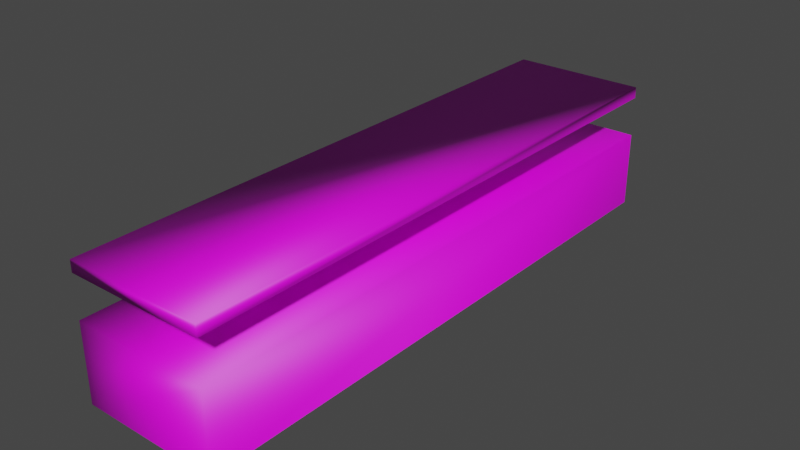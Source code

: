 # Source: ElectricalBox_1.blend  (saved by Blender 3.4.6; exported with 4.5.12 LTS)
import bpy
from mathutils import Matrix  # noqa: F401  (used for matrix-valued properties, if any)

bpy.ops.wm.read_factory_settings(use_empty=True)
scene = bpy.context.scene
scene.name = 'Scene'

# ---- collections
col_collection = bpy.data.collections.new('Collection'); scene.collection.children.link(col_collection)

# ---- images (referenced by path relative to the original .blend; pixels are not part of the script)
import os
ASSET_DIR = os.environ.get("B2B_ASSET_DIR", "")  # directory of the original .blend (textures are referenced by path, not embedded)
HERE = os.path.dirname(os.path.abspath(__file__))  # packed textures are extracted next to this script under _unpacked/

def load_image(name, relpath, width, height, colorspace="sRGB"):
    """Load a texture the original file referenced (path relative to the .blend, or extracted next to this script)."""
    p = next((c for c in (os.path.join(HERE, relpath), os.path.join(ASSET_DIR, relpath)) if relpath and os.path.exists(c)), "")
    if p:
        img = bpy.data.images.load(p, check_existing=True)
        img.name = name
    else:  # same state as the original file: an image datablock whose file is absent (Cycles renders it pink)
        img = bpy.data.images.new(name, width, height)
        img.source = "FILE"
        img.filepath = "//" + (relpath or name)
    img.colorspace_settings.name = colorspace
    return img
img_floor_base_color = load_image('Floor Base Color', 'Platform_Floor_Color.png', 1024, 1024, 'sRGB')
img_lightscolor = load_image('LightsColor', 'WallLights_T.png', 1024, 1024, 'sRGB')

# ---- materials (node trees are filled in below, after node groups)
mat_floor = bpy.data.materials.new('Floor')
mat_floor.use_transparent_shadow = False
mat_material_001 = bpy.data.materials.new('Material.001')
mat_material_001.use_transparent_shadow = False

# ---- material node trees
mat_floor.use_nodes = True; mat_floor.node_tree.nodes.clear()
_N = mat_floor.node_tree.nodes; _L = mat_floor.node_tree.links
n0 = _N.new('ShaderNodeBsdfPrincipled'); n0.name = 'Principled BSDF'; n0.location = (10, 300)
n0.distribution = 'GGX'
n0.subsurface_method = 'RANDOM_WALK_SKIN'
n0.inputs[3].default_value = 1.45
n0.inputs[27].default_value = (0.0, 0.0, 0.0, 1.0)
n0.inputs[28].default_value = 1.0
n1 = _N.new('ShaderNodeOutputMaterial'); n1.name = 'Material Output'; n1.location = (300, 300)
n2 = _N.new('ShaderNodeTexImage'); n2.name = 'Image Texture'; n2.location = (-280, 275)
n2.image = img_floor_base_color
_L.new(n0.outputs[0], n1.inputs[0])
_L.new(n2.outputs[0], n0.inputs[0])
n1.is_active_output = True
mat_material_001.use_nodes = True; mat_material_001.node_tree.nodes.clear()
_N = mat_material_001.node_tree.nodes; _L = mat_material_001.node_tree.links
n0 = _N.new('ShaderNodeBsdfPrincipled'); n0.name = 'Principled BSDF'; n0.location = (10, 300)
n0.distribution = 'GGX'
n0.subsurface_method = 'BURLEY'
n0.inputs[3].default_value = 1.45
n0.inputs[27].default_value = (0.0, 0.0, 0.0, 1.0)
n0.inputs[28].default_value = 1.0
n1 = _N.new('ShaderNodeOutputMaterial'); n1.name = 'Material Output'; n1.location = (300, 300)
n2 = _N.new('ShaderNodeTexImage'); n2.name = 'Image Texture'; n2.location = (-280, 280)
n2.image = img_lightscolor
_L.new(n0.outputs[0], n1.inputs[0])
_L.new(n2.outputs[0], n0.inputs[0])
n1.is_active_output = True

# ---- world
world_world = bpy.data.worlds.new('World'); scene.world = world_world
world_world.use_nodes = True; world_world.node_tree.nodes.clear()
_N = world_world.node_tree.nodes; _L = world_world.node_tree.links
n0 = _N.new('ShaderNodeOutputWorld'); n0.name = 'World Output'; n0.location = (300, 300)
n1 = _N.new('ShaderNodeBackground'); n1.name = 'Background'; n1.location = (10, 300)
n1.inputs[0].default_value = (0.05088, 0.05088, 0.05088, 1.0)
_L.new(n1.outputs[0], n0.inputs[0])
n0.is_active_output = True
world_world.color = (0.05088, 0.05088, 0.05088)
world_world.use_sun_shadow = False
world_world.sun_shadow_jitter_overblur = 0.0

# ---- meshes
me_ucx_1m_cube_005 = bpy.data.meshes.new('UCX_1M_Cube.005')
me_ucx_1m_cube_005.from_pydata([(6.011, 23.99, 4.723), (-5.988, 23.99, 4.723), (-5.988, -27.01, 4.723), (6.011, -27.01, 4.723), (6.011, -27.01, 8.29), (-5.988, -27.01, 8.29), (-5.988, 23.99, 8.29), (6.011, 23.99, 8.29), (6.011, -27.01, 9.29), (-5.988, -27.01, 9.29), (-5.988, 23.99, 9.29), (6.011, 23.99, 9.29), (6.011, 23.99, -1.997), (-5.988, 23.99, -1.997), (-5.988, -27.01, -1.997), (6.011, -27.01, -1.997)], [], [(0, 1, 2), (0, 2, 3), (10, 11, 7, 6), (9, 10, 6, 5), (11, 8, 4, 7), (8, 9, 5, 4), (11, 9, 8), (11, 10, 9), (3, 2, 14, 15), (0, 3, 15, 12), (2, 1, 13, 14), (1, 0, 12, 13), (4, 5, 6, 7), (15, 14, 13, 12)])
me_ucx_1m_cube_005.polygons.foreach_set('use_smooth', [True] * 14)
_uv = me_ucx_1m_cube_005.uv_layers.new(name='UVmap_0')
_uv.uv.foreach_set('vector', [1.0, 0.0, 1.0, 1.0, 0.0, 1.0, 1.0, 0.0, 0.0, 1.0, 0.0, 0.0, 0.228, 0.8013, 0.228, 0.9896, 0.2123, 0.9896, 0.2123, 0.8013, 0.9835, 0.0002747, 0.9835, 0.8007, 0.9678, 0.8007, 0.9678, 0.0002747, 0.984, 0.8007, 0.984, 0.0002747, 0.9997, 0.0002747, 0.9997, 0.8007, 0.2286, 0.9896, 0.2286, 0.8013, 0.2443, 0.8013, 0.2443, 0.9896, 0.7552, 0.8007, 0.5669, 0.0002747, 0.7552, 0.0002747, 0.7552, 0.8007, 0.5669, 0.8007, 0.5669, 0.0002747, 0.3921, 0.135, 0.2164, 0.135, 0.2164, 0.03662, 0.3921, 0.03662, 0.9832, 0.3816, 0.01685, 0.3816, 0.01685, 0.184, 0.9832, 0.184, 0.01685, 0.3822, 0.9832, 0.3822, 0.9832, 0.5798, 0.01685, 0.5798, 0.04038, 0.03662, 0.2161, 0.03662, 0.2161, 0.135, 0.04038, 0.135, 0.0002747, 0.0002747, 0.1886, 0.0002747, 0.1886, 0.8007, 0.0002747, 0.8007, 0.9444, 0.02893, 0.9444, 0.143, 0.4593, 0.143, 0.4593, 0.02893])
_uv.active_render = True
_uv = me_ucx_1m_cube_005.uv_layers.new(name='LightMapUV')
_uv.uv.foreach_set('vector', [0.3206, 0.9922, 0.007812, 0.9922, 0.007812, 0.6794, 0.3206, 0.9922, 0.007812, 0.6794, 0.3206, 0.6794, 0.007812, 0.9922, 0.3206, 0.9922, 0.3206, 0.9922, 0.007812, 0.9922, 0.007812, 0.6794, 0.007812, 0.9922, 0.007812, 0.9922, 0.007812, 0.6794, 0.3206, 0.9922, 0.3206, 0.6794, 0.3206, 0.6794, 0.3206, 0.9922, 0.3206, 0.6794, 0.007812, 0.6794, 0.007812, 0.6794, 0.3206, 0.6794, 0.3206, 0.9922, 0.007812, 0.6794, 0.3206, 0.6794, 0.3206, 0.9922, 0.007812, 0.9922, 0.007812, 0.6794, 0.3206, 0.6794, 0.007812, 0.6794, 0.007812, 0.6794, 0.3206, 0.6794, 0.3206, 0.9922, 0.3206, 0.6794, 0.3206, 0.6794, 0.3206, 0.9922, 0.007812, 0.6794, 0.007812, 0.9922, 0.007812, 0.9922, 0.007812, 0.6794, 0.007812, 0.9922, 0.3206, 0.9922, 0.3206, 0.9922, 0.007812, 0.9922, 0.3206, 0.6794, 0.007812, 0.6794, 0.007812, 0.9922, 0.3206, 0.9922, 0.3206, 0.6794, 0.007812, 0.6794, 0.007812, 0.9922, 0.3206, 0.9922])
_uv = me_ucx_1m_cube_005.uv_layers.new(name='UVMap')
_uv.uv.foreach_set('vector', [0.0, 0.0, 0.0, 0.0, 0.0, 0.0, 0.0, 0.0, 0.0, 0.0, 0.0, 0.0, 0.0, 0.0, 0.0, 0.0, 0.0, 0.0, 0.0, 0.0, 0.0, 0.0, 0.0, 0.0, 0.0, 0.0, 0.0, 0.0, 0.0, 0.0, 0.0, 0.0, 0.0, 0.0, 0.0, 0.0, 0.0, 0.0, 0.0, 0.0, 0.0, 0.0, 0.0, 0.0, 0.0, 0.0, 0.0, 0.0, 0.0, 0.0, 0.0, 0.0, 0.0, 0.0, 0.0, 0.0, 0.0, 0.0, 0.0, 0.0, 0.0, 0.0, 0.0, 0.0, 0.0, 0.0, 0.0, 0.0, 0.0, 0.0, 0.0, 0.0, 0.0, 0.0, 0.0, 0.0, 0.0, 0.0, 0.0, 0.0, 0.0, 0.0, 0.0, 0.0, 0.0, 0.0, 0.0, 0.0, 0.0, 0.0, 0.0, 0.0, 0.0, 0.0, 0.0, 0.0, 0.0, 0.0, 0.0, 0.0, 0.0, 0.0, 0.0, 0.0])
me_ucx_1m_cube_005.materials.append(mat_floor)
me_ucx_1m_cube_005.update()
me_ucx_1m_cube_005.normals_split_custom_set([tuple(v) for v in zip(*[iter([0.5279, 0.2414, 0.8142, -0.5774, 0.5774, 0.5774, -0.8441, -0.4535, 0.2859, 0.5279, 0.2414, 0.8142, -0.8441, -0.4535, 0.2859, 0.5774, -0.5774, 0.5774, -0.5774, 0.5774, 0.5774, 0.2414, 0.8143, 0.5279, 0.9908, 0.09533, -0.09563, -0.5774, 0.5774, -0.5774, -0.8143, -0.5279, 0.2414, -0.5774, 0.5774, 0.5774, -0.5774, 0.5774, -0.5774, -0.09543, -0.09553, -0.9908, 0.2414, 0.8143, 0.5279, 0.5774, -0.5774, 0.5774, 0.5774, -0.5774, -0.5774, 0.9908, 0.09533, -0.09563, 0.5774, -0.5774, 0.5774, -0.8143, -0.5279, 0.2414, -0.09543, -0.09553, -0.9908, 0.5774, -0.5774, -0.5774, 0.2414, 0.8143, 0.5279, -0.8143, -0.5279, 0.2414, 0.5774, -0.5774, 0.5774, 0.2414, 0.8143, 0.5279, -0.5774, 0.5774, 0.5774, -0.8143, -0.5279, 0.2414, 0.5774, -0.5774, 0.5774, -0.8441, -0.4535, 0.2859, 0.1098, -0.7028, -0.7028, 0.7068, -0.7068, 0.02698, 0.5279, 0.2414, 0.8142, 0.5774, -0.5774, 0.5774, 0.7068, -0.7068, 0.02698, 0.449, 0.449, 0.7725, -0.8441, -0.4535, 0.2859, -0.5774, 0.5774, 0.5774, -0.7068, -0.02698, -0.7068, 0.1098, -0.7028, -0.7028, -0.5774, 0.5774, 0.5774, 0.5279, 0.2414, 0.8142, 0.449, 0.449, 0.7725, -0.7068, -0.02698, -0.7068, 0.5774, -0.5774, -0.5774, -0.09543, -0.09553, -0.9908, -0.5774, 0.5774, -0.5774, 0.9908, 0.09533, -0.09563, 0.7068, -0.7068, 0.02698, 0.1098, -0.7028, -0.7028, -0.7068, -0.02698, -0.7068, 0.449, 0.449, 0.7725])] * 3)])
me_cube_008 = bpy.data.meshes.new('Cube.008')
me_cube_008.from_pydata([(-0.7985, -1.0, -0.8748), (-0.7985, -1.0, 0.8748), (-0.7985, 1.0, -0.8748), (-0.7985, 1.0, 0.8748), (1.202, -1.0, -1.0), (1.202, -1.0, 1.0), (1.202, 1.0, -1.0), (1.202, 1.0, 1.0), (0.409, 1.0, -1.0), (0.409, -1.0, -1.0), (0.409, -1.0, 1.0), (0.409, 1.0, 1.0), (0.2793, 1.0, 1.0), (0.2793, -1.0, 1.0), (0.2793, 1.0, -1.0), (0.2793, -1.0, -1.0), (0.2793, 0.8948, 0.8948), (0.409, 0.8948, 0.8948), (0.2793, -0.8948, 0.8948), (0.409, -0.8948, 0.8948), (0.2793, 0.8948, -0.8948), (0.409, 0.8948, -0.8948), (0.2793, -0.8948, -0.8948), (0.409, -0.8948, -0.8948), (-0.6801, 1.0, 0.9744), (-0.6801, -1.0, 0.9744), (-0.6801, 1.0, -0.9744), (-0.6801, -1.0, -0.9744), (-0.5934, 1.0, 1.0), (-0.5934, -1.0, 1.0), (-0.5934, 1.0, -1.0), (-0.5934, -1.0, -1.0), (-0.5061, 1.0, 1.0), (-0.5061, -1.0, 1.0), (-0.5061, 1.0, -1.0), (-0.5061, -1.0, -1.0)], [], [(0, 1, 3, 2), (6, 7, 5, 4), (8, 11, 7, 6), (24, 3, 1, 25), (27, 25, 1, 0), (7, 11, 10, 5), (10, 11, 17, 19), (8, 6, 4, 9), (4, 5, 10, 9), (15, 14, 20, 22), (34, 14, 15, 35), (34, 32, 12, 14), (13, 15, 22, 18), (8, 9, 23, 21), (20, 16, 17, 21), (20, 21, 23, 22), (23, 19, 18, 22), (17, 16, 18, 19), (12, 13, 18, 16), (11, 8, 21, 17), (14, 12, 16, 20), (9, 10, 19, 23), (2, 3, 24, 26), (2, 26, 27, 0), (31, 29, 25, 27), (28, 24, 25, 29), (32, 28, 29, 33), (35, 33, 29, 31), (26, 24, 28, 30), (26, 30, 31, 27), (15, 13, 33, 35), (12, 32, 33, 13), (30, 28, 32, 34), (30, 34, 35, 31)])
_uv = me_cube_008.uv_layers.new(name='UVMap')
_uv.uv.foreach_set('vector', [0.3843, 0.7169, 0.3843, 0.5145, 0.6157, 0.5145, 0.6157, 0.7169, 0.6157, 0.02275, 0.6157, 0.2541, 0.3843, 0.2541, 0.3843, 0.02275, 0.7797, 0.7314, 0.7797, 0.5, 0.8714, 0.5, 0.8714, 0.7314, 0.6157, 0.4966, 0.6157, 0.5145, 0.3843, 0.5145, 0.3843, 0.4966, 0.3706, 0.7284, 0.3706, 0.503, 0.3843, 0.5145, 0.3843, 0.7169, 0.6157, 0.2541, 0.6157, 0.3458, 0.3843, 0.3458, 0.3843, 0.2541, 0.3843, 0.3458, 0.6157, 0.3458, 0.6035, 0.358, 0.3965, 0.358, 0.6157, 0.8856, 0.6157, 0.9772, 0.3843, 0.9772, 0.3843, 0.8856, 0.1286, 0.7314, 0.1286, 0.5, 0.2203, 0.5, 0.2203, 0.7314, 0.3843, 0.8462, 0.6157, 0.8462, 0.6035, 0.8584, 0.3965, 0.8584, 0.6157, 0.7554, 0.6157, 0.8462, 0.3843, 0.8462, 0.3843, 0.7554, 0.6495, 0.7314, 0.6495, 0.5, 0.7404, 0.5, 0.7404, 0.7314, 0.2596, 0.5, 0.2596, 0.7314, 0.2475, 0.7192, 0.2475, 0.5122, 0.6157, 0.8856, 0.3843, 0.8856, 0.3965, 0.8734, 0.6035, 0.8734, 0.7525, 0.7192, 0.7525, 0.5122, 0.7676, 0.5122, 0.7676, 0.7192, 0.6035, 0.8584, 0.6035, 0.8734, 0.3965, 0.8734, 0.3965, 0.8584, 0.2324, 0.7192, 0.2324, 0.5122, 0.2475, 0.5122, 0.2475, 0.7192, 0.6035, 0.358, 0.6035, 0.373, 0.3965, 0.373, 0.3965, 0.358, 0.6157, 0.3852, 0.3843, 0.3852, 0.3965, 0.373, 0.6035, 0.373, 0.7797, 0.5, 0.7797, 0.7314, 0.7676, 0.7192, 0.7676, 0.5122, 0.7404, 0.7314, 0.7404, 0.5, 0.7525, 0.5122, 0.7525, 0.7192, 0.2203, 0.7314, 0.2203, 0.5, 0.2324, 0.5122, 0.2324, 0.7192, 0.6157, 0.7169, 0.6157, 0.5145, 0.6294, 0.503, 0.6294, 0.7284, 0.6157, 0.7169, 0.6157, 0.7348, 0.3843, 0.7348, 0.3843, 0.7169, 0.3606, 0.7314, 0.3606, 0.5, 0.3706, 0.503, 0.3706, 0.7284, 0.6157, 0.4861, 0.6157, 0.4966, 0.3843, 0.4966, 0.3843, 0.4861, 0.6157, 0.476, 0.6157, 0.4861, 0.3843, 0.4861, 0.3843, 0.476, 0.3505, 0.7314, 0.3505, 0.5, 0.3606, 0.5, 0.3606, 0.7314, 0.6294, 0.7284, 0.6294, 0.503, 0.6394, 0.5, 0.6394, 0.7314, 0.6157, 0.7348, 0.6157, 0.7453, 0.3843, 0.7453, 0.3843, 0.7348, 0.2596, 0.7314, 0.2596, 0.5, 0.3505, 0.5, 0.3505, 0.7314, 0.6157, 0.3852, 0.6157, 0.476, 0.3843, 0.476, 0.3843, 0.3852, 0.6394, 0.7314, 0.6394, 0.5, 0.6495, 0.5, 0.6495, 0.7314, 0.6157, 0.7453, 0.6157, 0.7554, 0.3843, 0.7554, 0.3843, 0.7453])
me_cube_008.materials.append(mat_material_001)
me_cube_008.use_remesh_fix_poles = True
me_cube_008.use_remesh_preserve_attributes = False
me_cube_008.use_mirror_vertex_groups = False
me_cube_008.update()
me_cube_001 = bpy.data.meshes.new('Cube.001')
me_cube_001.from_pydata([(0.7039, -4.472, -0.8748), (0.7039, -4.472, 0.8748), (0.7039, 4.472, -0.8748), (0.7039, 4.472, 0.8748), (-0.6218, -4.472, -1.0), (-0.6218, -4.472, 1.0), (-0.6218, 4.472, -1.0), (-0.6218, 4.472, 1.0), (-0.4152, 4.472, 1.0), (-0.4152, -4.472, 1.0), (-0.4152, 4.472, -1.0), (-0.4152, -4.472, -1.0), (-0.3738, 4.472, 1.0), (-0.3738, -4.472, 1.0), (-0.3738, 4.472, -1.0), (-0.3738, -4.472, -1.0), (-0.3738, 4.002, 0.8948), (-0.4152, 4.002, 0.8948), (-0.3738, -4.002, 0.8948), (-0.4152, -4.002, 0.8948), (-0.3738, 4.002, -0.8948), (-0.4152, 4.002, -0.8948), (-0.3738, -4.002, -0.8948), (-0.4152, -4.002, -0.8948), (0.5856, 4.472, 0.9744), (0.5856, -4.472, 0.9744), (0.5856, 4.472, -0.9744), (0.5856, -4.472, -0.9744), (0.4988, 4.472, 1.0), (0.4988, -4.472, 1.0), (0.4988, 4.472, -1.0), (0.4988, -4.472, -1.0), (0.4115, 4.472, 1.0), (0.4115, -4.472, 1.0), (0.4115, 4.472, -1.0), (0.4115, -4.472, -1.0)], [], [(0, 2, 3, 1), (6, 4, 5, 7), (10, 6, 7, 8), (24, 25, 1, 3), (27, 0, 1, 25), (7, 5, 9, 8), (9, 19, 17, 8), (10, 11, 4, 6), (4, 11, 9, 5), (15, 22, 20, 14), (34, 35, 15, 14), (34, 14, 12, 32), (13, 18, 22, 15), (10, 21, 23, 11), (20, 21, 17, 16), (20, 22, 23, 21), (23, 22, 18, 19), (17, 19, 18, 16), (12, 16, 18, 13), (8, 17, 21, 10), (14, 20, 16, 12), (11, 23, 19, 9), (2, 26, 24, 3), (2, 0, 27, 26), (31, 27, 25, 29), (28, 29, 25, 24), (32, 33, 29, 28), (35, 31, 29, 33), (26, 30, 28, 24), (26, 27, 31, 30), (15, 35, 33, 13), (12, 13, 33, 32), (30, 34, 32, 28), (30, 31, 35, 34)])
me_cube_001.polygons.foreach_set('use_smooth', [1, 0, 0, 1, 0, 0, 1, 0, 0, 0, 1, 0, 0, 0, 0, 0, 0, 1, 1, 0, 0, 0, 0, 1, 0, 1, 1, 0, 0, 1, 0, 1, 0, 1])
_uv = me_cube_001.uv_layers.new(name='UVMap')
_uv.uv.foreach_set('vector', [0.164, 0.1654, 0.164, 0.4384, 0.1106, 0.4384, 0.1106, 0.1654, 0.2424, 0.4541, 0.2424, 0.1668, 0.3067, 0.1668, 0.3067, 0.4541, 0.3133, 0.5183, 0.3067, 0.5183, 0.3067, 0.4541, 0.3133, 0.4541, 0.1059, 0.4384, 0.1059, 0.1654, 0.1106, 0.1654, 0.1106, 0.4384, 0.1671, 0.1618, 0.164, 0.1654, 0.1106, 0.1654, 0.1076, 0.1618, 0.3067, 0.4541, 0.3067, 0.1668, 0.3133, 0.1668, 0.3133, 0.4541, 0.05906, 0.1713, 0.06358, 0.1857, 0.06368, 0.4241, 0.05906, 0.4443, 0.2156, 0.4325, 0.2156, 0.1595, 0.2219, 0.1595, 0.2219, 0.4325, 0.3067, 0.1026, 0.3133, 0.1026, 0.3133, 0.1668, 0.3067, 0.1668, 0.2023, 0.1654, 0.2068, 0.1797, 0.2069, 0.4182, 0.2023, 0.4384, 0.1783, 0.4384, 0.1783, 0.1654, 0.2023, 0.1654, 0.2023, 0.4384, 0.1678, 0.4473, 0.1678, 0.4713, 0.1068, 0.4713, 0.1068, 0.4473, 0.1068, 0.1325, 0.11, 0.1182, 0.1646, 0.1182, 0.1678, 0.1325, 0.2156, 0.4325, 0.2111, 0.4182, 0.211, 0.1797, 0.2156, 0.1595, 0.1646, 0.4857, 0.1646, 0.4869, 0.11, 0.4869, 0.11, 0.4857, 0.2069, 0.4182, 0.2068, 0.1797, 0.211, 0.1797, 0.2111, 0.4182, 0.1646, 0.1169, 0.1646, 0.1182, 0.11, 0.1182, 0.11, 0.1169, 0.06368, 0.4241, 0.06358, 0.1857, 0.06774, 0.1856, 0.06784, 0.4241, 0.07235, 0.4385, 0.06784, 0.4241, 0.06774, 0.1856, 0.07235, 0.1655, 0.1068, 0.5013, 0.11, 0.4869, 0.1646, 0.4869, 0.1678, 0.5013, 0.1678, 0.4713, 0.1646, 0.4857, 0.11, 0.4857, 0.1068, 0.4713, 0.1678, 0.1026, 0.1646, 0.1169, 0.11, 0.1169, 0.1068, 0.1026, 0.164, 0.4384, 0.1671, 0.442, 0.1076, 0.442, 0.1106, 0.4384, 0.164, 0.4384, 0.164, 0.1654, 0.1688, 0.1654, 0.1688, 0.4384, 0.1678, 0.1592, 0.1671, 0.1618, 0.1076, 0.1618, 0.1068, 0.1592, 0.1011, 0.4384, 0.1011, 0.1655, 0.1059, 0.1654, 0.1059, 0.4384, 0.09632, 0.4385, 0.09632, 0.1655, 0.1011, 0.1655, 0.1011, 0.4384, 0.1678, 0.1565, 0.1678, 0.1592, 0.1068, 0.1592, 0.1068, 0.1565, 0.1671, 0.442, 0.1678, 0.4447, 0.1068, 0.4447, 0.1076, 0.442, 0.1688, 0.4384, 0.1688, 0.1654, 0.1735, 0.1654, 0.1735, 0.4384, 0.1678, 0.1325, 0.1678, 0.1565, 0.1068, 0.1565, 0.1068, 0.1325, 0.07235, 0.4385, 0.07235, 0.1655, 0.09632, 0.1655, 0.09632, 0.4385, 0.1678, 0.4447, 0.1678, 0.4473, 0.1068, 0.4473, 0.1068, 0.4447, 0.1735, 0.4384, 0.1735, 0.1654, 0.1783, 0.1654, 0.1783, 0.4384])
me_cube_001.materials.append(mat_material_001)
me_cube_001.use_remesh_fix_poles = True
me_cube_001.use_remesh_preserve_attributes = False
me_cube_001.use_mirror_vertex_groups = False
me_cube_001.update()
me_cube_002 = bpy.data.meshes.new('Cube.002')
me_cube_002.from_pydata([(-0.9135, -0.9135, -0.1853), (-1.0, -1.0, 0.8402), (0.9135, 0.9135, -0.1853), (-1.0, 1.0, 0.8402), (-0.9135, 0.9135, -0.1853), (1.0, -1.0, 0.8402), (0.9135, -0.9135, -0.1853), (1.0, 1.0, 0.8402), (-1.0, 1.0, -0.1211), (-1.0, -1.0, -0.1211), (1.0, 1.0, -0.1211), (1.0, -1.0, -0.1211), (-0.7258, 0.7258, -0.2222), (-0.7258, -0.7258, -0.2222), (0.7258, 0.7258, -0.2222), (0.7258, -0.7258, -0.2222), (-0.7258, 0.7258, -0.3116), (-0.7258, -0.7258, -0.3116), (0.7258, 0.7258, -0.3116), (0.7258, -0.7258, -0.3116)], [], [(9, 1, 3, 8), (8, 3, 7, 10), (10, 7, 5, 11), (11, 5, 1, 9), (2, 6, 15, 14), (7, 3, 1, 5), (11, 9, 0, 6), (8, 10, 2, 4), (10, 11, 6, 2), (9, 8, 4, 0), (15, 13, 17, 19), (4, 2, 14, 12), (0, 4, 12, 13), (6, 0, 13, 15), (16, 18, 19, 17), (13, 12, 16, 17), (14, 15, 19, 18), (12, 14, 18, 16)])
_uv = me_cube_002.uv_layers.new(name='UVMap')
_uv.uv.foreach_set('vector', [0.1953, 0.8164, 0.242, 0.8164, 0.242, 0.9136, 0.1953, 0.9136, 0.1897, 0.9192, 0.1897, 0.9659, 0.0925, 0.9659, 0.0925, 0.9192, 0.08694, 0.9136, 0.04021, 0.9136, 0.04021, 0.8164, 0.08694, 0.8164, 0.0925, 0.8108, 0.0925, 0.7641, 0.1897, 0.7641, 0.1897, 0.8108, 0.09218, 0.9094, 0.09218, 0.8206, 0.1015, 0.8297, 0.1015, 0.9003, 0.0925, 0.6668, 0.1897, 0.6668, 0.1897, 0.7641, 0.0925, 0.7641, 0.0925, 0.8108, 0.1897, 0.8108, 0.1855, 0.816, 0.0967, 0.816, 0.1897, 0.9192, 0.0925, 0.9192, 0.0967, 0.9139, 0.1855, 0.9139, 0.08694, 0.9136, 0.08694, 0.8164, 0.09218, 0.8206, 0.09218, 0.9094, 0.1953, 0.8164, 0.1953, 0.9136, 0.19, 0.9094, 0.19, 0.8206, 0.1058, 0.8254, 0.1764, 0.8254, 0.1764, 0.8297, 0.1058, 0.8297, 0.1855, 0.9139, 0.0967, 0.9139, 0.1058, 0.9046, 0.1764, 0.9046, 0.19, 0.8206, 0.19, 0.9094, 0.1807, 0.9003, 0.1807, 0.8297, 0.0967, 0.816, 0.1855, 0.816, 0.1764, 0.8254, 0.1058, 0.8254, 0.1764, 0.9003, 0.1058, 0.9003, 0.1058, 0.8297, 0.1764, 0.8297, 0.1807, 0.8297, 0.1807, 0.9003, 0.1764, 0.9003, 0.1764, 0.8297, 0.1015, 0.9003, 0.1015, 0.8297, 0.1058, 0.8297, 0.1058, 0.9003, 0.1764, 0.9046, 0.1058, 0.9046, 0.1058, 0.9003, 0.1764, 0.9003])
me_cube_002.materials.append(mat_material_001)
me_cube_002.use_remesh_fix_poles = True
me_cube_002.use_remesh_preserve_attributes = False
me_cube_002.use_mirror_vertex_groups = False
me_cube_002.update()

# ---- objects
ob_platform = bpy.data.objects.new('Platform', me_ucx_1m_cube_005)
ob_electrical_box_3 = bpy.data.objects.new('Electrical Box 3', me_cube_008)
ob_electrical_box_1 = bpy.data.objects.new('Electrical Box 1', me_cube_001)
ob_electrical_box_2 = bpy.data.objects.new('Electrical Box 2', me_cube_002)

# ---- transforms, parenting, visibility, modifiers, constraints
ob_platform.location = (0.0, 0.0, 0.0)
ob_platform.color = (0.8, 0.8, 0.8, 1.0)
ob_electrical_box_3.location = (0.0, 0.0, 0.0)
ob_electrical_box_1.location = (0.0, 0.0, 0.0)
ob_electrical_box_2.location = (0.0, 0.0, 0.0)

# ---- collection membership
col_collection.objects.link(ob_platform)
col_collection.objects.link(ob_electrical_box_3)
col_collection.objects.link(ob_electrical_box_1)
col_collection.objects.link(ob_electrical_box_2)

# ---- scene / render settings (as saved in the file)
scene.frame_start = 1; scene.frame_end = 250; scene.frame_set(112)
scene.render.engine = 'BLENDER_EEVEE_NEXT'
scene.render.fps = 25
scene.cycles.sampling_pattern = 'TABULATED_SOBOL'
scene.cycles.use_light_tree = False
scene.view_settings.view_transform = 'Filmic'
bpy.context.view_layer.update()

# ---- added for rendering (the .blend has no active camera and no usable light): camera, sun
cam_auto = bpy.data.cameras.new('AutoCamera')
cam_auto.lens = 50.0
cam_auto.sensor_width = 36.0
cam_auto.clip_end = 1000.0
ob_auto_camera = bpy.data.objects.new('AutoCamera', cam_auto)
scene.collection.objects.link(ob_auto_camera)
ob_auto_camera.location = (49.5987, -61.0114, 43.3161)
ob_auto_camera.rotation_euler = (1.09748, -7.21219e-08, 0.694738)
scene.camera = ob_auto_camera
light_auto_sun = bpy.data.lights.new('AutoSun', 'SUN')
light_auto_sun.energy = 3.0
light_auto_sun.angle = 0.0523599
ob_auto_sun = bpy.data.objects.new('AutoSun', light_auto_sun)
scene.collection.objects.link(ob_auto_sun)
ob_auto_sun.rotation_euler = (0.872665, 0.174533, 0.523599)
bpy.context.view_layer.update()
